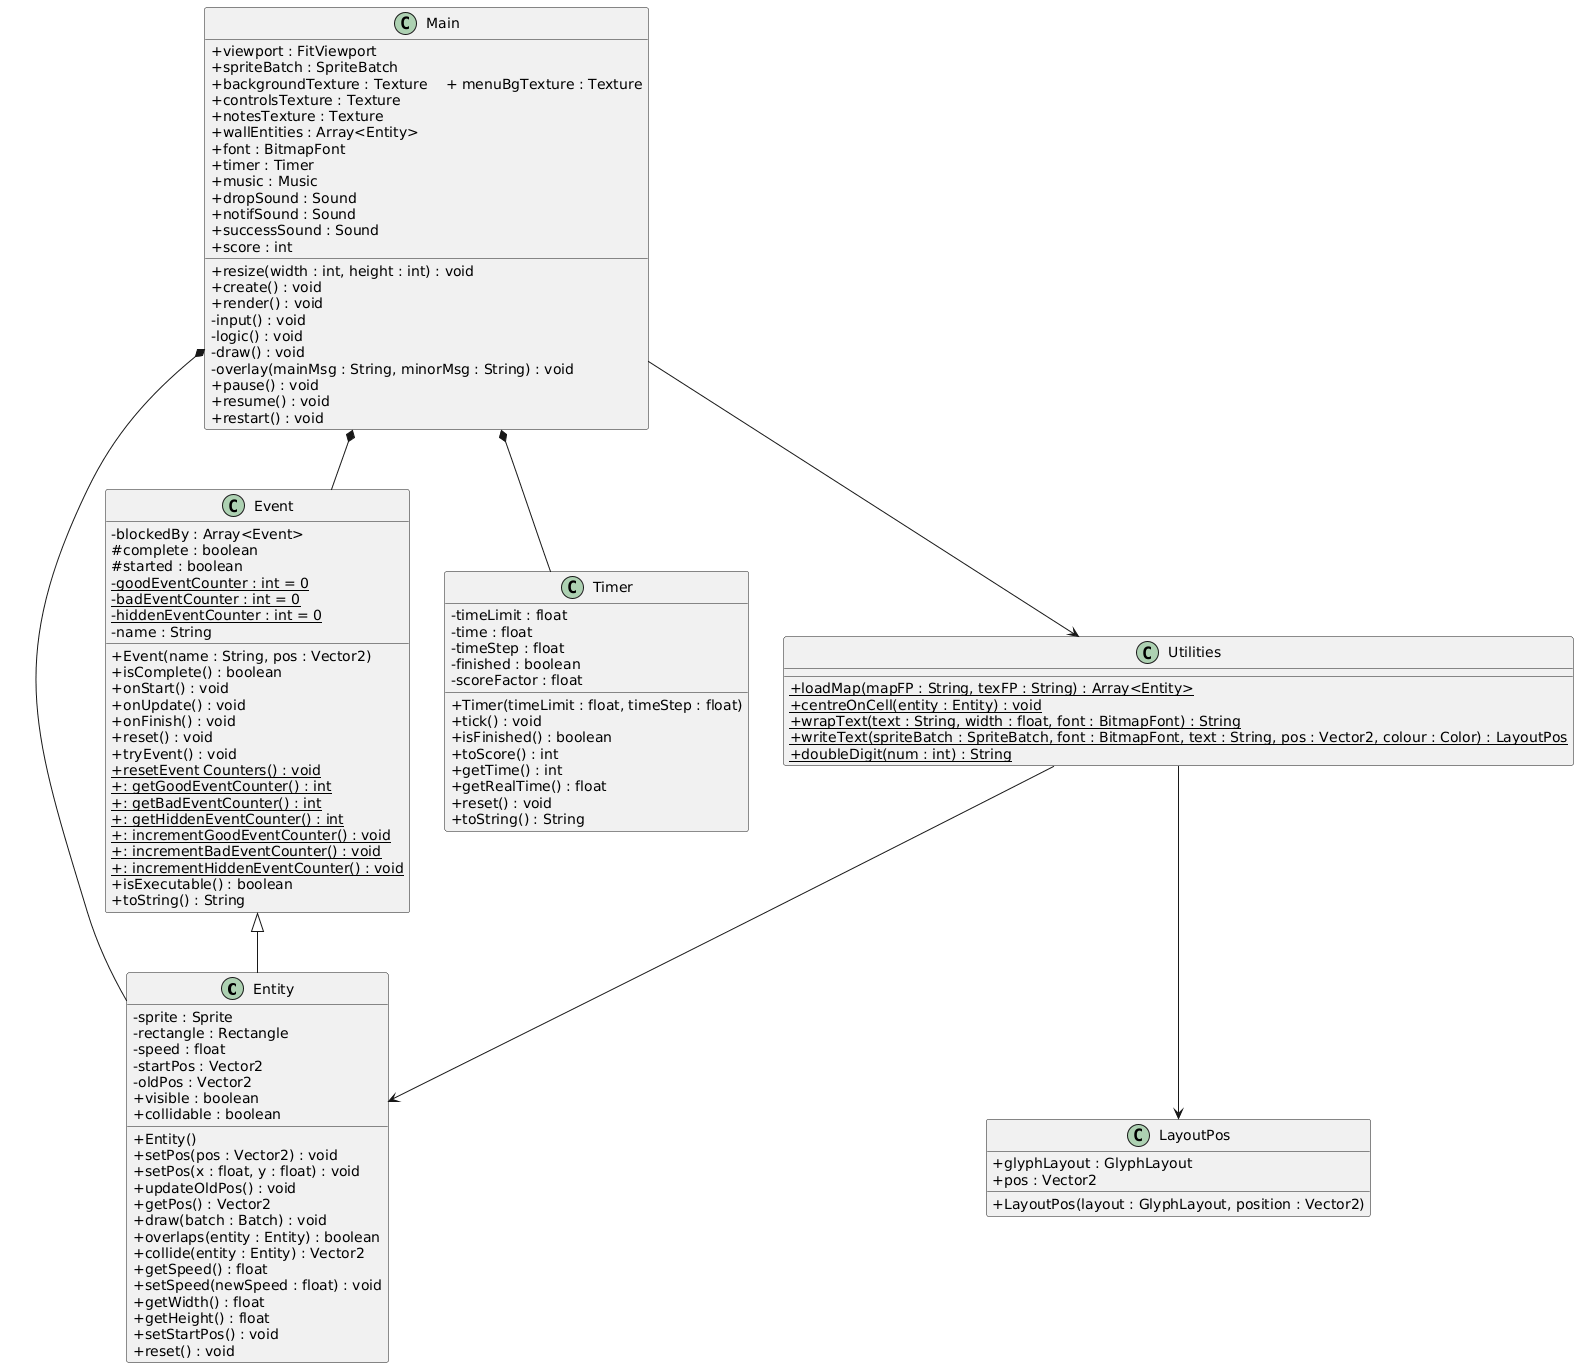

The diagram above was rendered by PlantUML. Its source (embedded in the PNG):
@startuml
skinparam classAttributeIconSize 0

class Entity{
- sprite : Sprite
- rectangle : Rectangle
- speed : float
- startPos : Vector2
- oldPos : Vector2
+ visible : boolean
+ collidable : boolean

+ Entity()
+ setPos(pos : Vector2) : void
+ setPos(x : float, y : float) : void
+ updateOldPos() : void
+ getPos() : Vector2
+ draw(batch : Batch) : void
+ overlaps(entity : Entity) : boolean
+ collide(entity : Entity) : Vector2
+ getSpeed() : float
+ setSpeed(newSpeed : float) : void
+ getWidth() : float
+ getHeight() : float
+ setStartPos() : void
+ reset() : void
}

class Event{
- blockedBy : Array<Event>
# complete : boolean
# started : boolean
- {static} goodEventCounter : int = 0
- {static} badEventCounter : int = 0
- {static} hiddenEventCounter : int = 0
- name : String

+ Event(name : String, pos : Vector2)
+ isComplete() : boolean
+ onStart() : void
+ onUpdate() : void
+ onFinish() : void
+ reset() : void
+ tryEvent() : void
+ {static} resetEvent Counters() : void
+ {static} : getGoodEventCounter() : int
+ {static} : getBadEventCounter() : int
+ {static} : getHiddenEventCounter() : int
+ {static} : incrementGoodEventCounter() : void
+ {static} : incrementBadEventCounter() : void
+ {static} : incrementHiddenEventCounter() : void
+ isExecutable() : boolean
+ toString() : String
}

class LayoutPos{
+ glyphLayout : GlyphLayout
+ pos : Vector2

+ LayoutPos(layout : GlyphLayout, position : Vector2)
}

class Main{
+viewport : FitViewport
+spriteBatch : SpriteBatch
+backgroundTexture : Texture    + menuBgTexture : Texture
+controlsTexture : Texture
+notesTexture : Texture
+wallEntities : Array<Entity>
+font : BitmapFont
+timer : Timer
+music : Music
+dropSound : Sound
+notifSound : Sound
+successSound : Sound
+score : int

+resize(width : int, height : int) : void
+create() : void
+render() : void
-input() : void
-logic() : void
-draw() : void
-overlay(mainMsg : String, minorMsg : String) : void
+pause() : void
+resume() : void
+restart() : void
}

class Timer{
-timeLimit : float
-time : float
-timeStep : float
-finished : boolean
-scoreFactor : float

+Timer(timeLimit : float, timeStep : float)
+tick() : void
+isFinished() : boolean
+toScore() : int
+getTime() : int
+getRealTime() : float
+reset() : void
+toString() : String
}

class Utilities{
+ {static} loadMap(mapFP : String, texFP : String) : Array<Entity>
+ {static} centreOnCell(entity : Entity) : void
+ {static} wrapText(text : String, width : float, font : BitmapFont) : String
+ {static} writeText(spriteBatch : SpriteBatch, font : BitmapFont, text : String, pos : Vector2, colour : Color) : LayoutPos
+ {static} doubleDigit(num : int) : String
}


Event <|-- Entity
Utilities --> Entity
Utilities --> LayoutPos
Main *-- Timer
Main *-- Entity
Main *-- Event
Main --> Utilities
@enduml